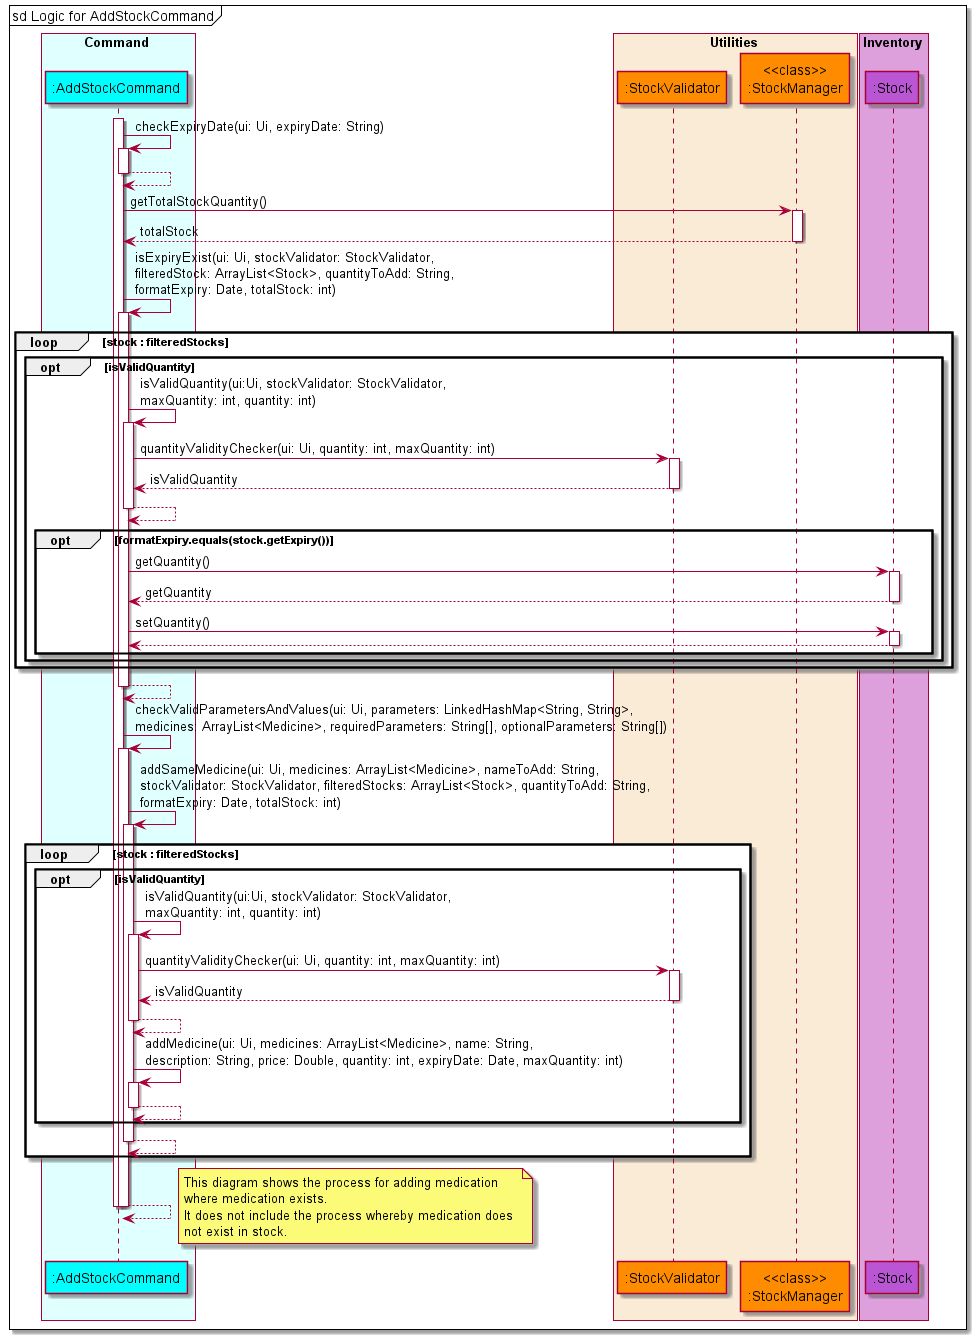

The diagram above was rendered by PlantUML. Its source (embedded in the PNG):
@startuml AddStockSequenceDiagram
'https://plantuml.com/sequence-diagram

!include style.puml

box Command COLOR_COMMAND_BOX
    participant ":AddStockCommand" as addstock COLOR_COMMAND
end box

box Utilities COLOR_UTILITIES_BOX
    participant ":StockValidator" as stockvalidator COLOR_UTILITIES
    participant "<<class>>\n:StockManager" as stockmanager COLOR_UTILITIES
end box

box Inventory COLOR_INVENTORY_BOX
    participant ":Stock" as stock COLOR_INVENTORY
end box

autoactivate on
mainFrame sd Logic for AddStockCommand
activate addstock
addstock -> addstock : checkExpiryDate(ui: Ui, expiryDate: String)
addstock --> addstock :

    addstock -> stockmanager: getTotalStockQuantity()
    addstock <-- stockmanager: totalStock
    addstock -> addstock : isExpiryExist(ui: Ui, stockValidator: StockValidator, \nfilteredStock: ArrayList<Stock>, quantityToAdd: String, \nformatExpiry: Date, totalStock: int)
    loop stock : filteredStocks
        opt isValidQuantity
            addstock -> addstock : isValidQuantity(ui:Ui, stockValidator: StockValidator, \nmaxQuantity: int, quantity: int)
            addstock -> stockvalidator : quantityValidityChecker(ui: Ui, quantity: int, maxQuantity: int)
            addstock <-- stockvalidator : isValidQuantity
            addstock --> addstock :
            opt formatExpiry.equals(stock.getExpiry())
                addstock -> stock : getQuantity()
                addstock <-- stock : getQuantity
                addstock -> stock : setQuantity()
                addstock <-- stock :
            end
        end
    end
    addstock --> addstock :
    addstock -> addstock : checkValidParametersAndValues(ui: Ui, parameters: LinkedHashMap<String, String>, \nmedicines: ArrayList<Medicine>, requiredParameters: String[], optionalParameters: String[])
    addstock -> addstock : addSameMedicine(ui: Ui, medicines: ArrayList<Medicine>, nameToAdd: String, \nstockValidator: StockValidator, filteredStocks: ArrayList<Stock>, quantityToAdd: String, \nformatExpiry: Date, totalStock: int)
    loop stock : filteredStocks
        opt isValidQuantity
        addstock -> addstock : isValidQuantity(ui:Ui, stockValidator: StockValidator, \nmaxQuantity: int, quantity: int)
        addstock -> stockvalidator : quantityValidityChecker(ui: Ui, quantity: int, maxQuantity: int)
        addstock <-- stockvalidator : isValidQuantity
        addstock --> addstock :
        addstock -> addstock : addMedicine(ui: Ui, medicines: ArrayList<Medicine>, name: String, \ndescription: String, price: Double, quantity: int, expiryDate: Date, maxQuantity: int)
        addstock --> addstock :
        end
        addstock --> addstock :
    end
    addstock --> addstock :
    note right
        This diagram shows the process for adding medication
        where medication exists.
        It does not include the process whereby medication does 
        not exist in stock.
    end note
deactivate addstock




@enduml